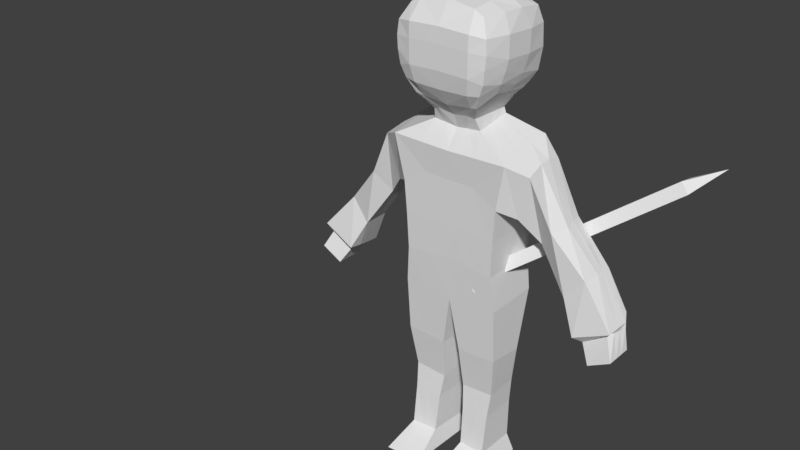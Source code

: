 # Source: monster_hahmo.blend  (saved by Blender 2.79.0; exported with 4.5.12 LTS)
import bpy
from mathutils import Matrix  # noqa: F401  (used for matrix-valued properties, if any)

bpy.ops.wm.read_factory_settings(use_empty=True)
scene = bpy.context.scene
scene.name = 'Scene'

# ---- collections
col_collection_1 = bpy.data.collections.new('Collection 1'); scene.collection.children.link(col_collection_1)

# ---- world
world_world = bpy.data.worlds.new('World'); scene.world = world_world
world_world.color = (0.05088, 0.05088, 0.05088)
world_world.use_sun_shadow = False
world_world.sun_shadow_jitter_overblur = 0.0
world_world.cycles.sampling_method = 'MANUAL'

# ---- meshes
me_cube_000 = bpy.data.meshes.new('Cube.000')
me_cube_000.from_pydata([(-0.328, -0.2319, -1.954), (-0.328, 0.2319, -1.954), (9.056e-05, 0.2319, -1.954), (-0.9314, 0.5817, -1.646), (-0.9314, 0.5817, -1.7), (-0.9314, -0.5817, -1.646), (-0.9314, -0.5817, -1.7), (0.9316, -0.5817, -1.7), (0.9316, -0.5817, -1.646), (0.9316, 0.5817, -1.646), (0.9316, 0.5817, -1.7), (9.056e-05, 0.5817, -1.7), (9.056e-05, 0.5817, -1.646), (9.056e-05, -0.5817, -1.7), (9.056e-05, -0.5817, -1.646), (-0.328, 0.2319, -1.695), (9.056e-05, 1.86e-09, -0.1695), (-0.328, -0.2319, -1.695), (9.056e-05, 0.2319, -1.695), (0.3282, 0.2319, -1.695), (0.3282, -0.2319, -1.695), (9.056e-05, -0.2319, -1.695), (9.056e-05, -0.2982, -0.391), (9.056e-05, 0.2982, -0.391), (9.056e-05, 0.2982, -1.651), (9.056e-05, -0.2982, -1.651), (0.5359, 0.2982, -0.391), (0.5359, 0.2982, -1.651), (0.5359, -0.2982, -0.391), (0.5359, -0.2982, -1.651), (-0.5357, 0.2982, -0.391), (-0.5357, 0.2982, -1.651), (-0.5357, -0.2982, -0.391), (-0.5357, -0.2982, -1.651), (0.007766, 6.524e-08, -1.206), (9.056e-05, -0.2319, -1.954), (0.3282, 0.2319, -1.954), (0.3282, -0.2319, -1.954)], [], [(20, 21, 35, 37), (8, 14, 13, 7), (21, 20, 7, 13), (17, 15, 1, 0), (29, 25, 14, 8), (2, 36, 37, 35), (5, 3, 4, 6), (31, 24, 12, 3), (19, 20, 37, 36), (20, 19, 10, 7), (25, 33, 5, 14), (29, 28, 22, 25), (14, 5, 6, 13), (12, 9, 10, 11), (30, 32, 16), (3, 12, 11, 4), (23, 30, 16), (15, 17, 6, 4), (26, 23, 16), (24, 23, 26, 27), (27, 26, 28, 29), (19, 18, 11, 10), (18, 15, 4, 11), (24, 27, 9, 12), (27, 29, 8, 9), (33, 31, 3, 5), (18, 19, 36, 2), (28, 26, 16), (1, 2, 35, 0), (21, 17, 0, 35), (22, 28, 16), (17, 21, 13, 6), (9, 8, 7, 10), (32, 22, 16), (33, 32, 30, 31), (25, 22, 32, 33), (31, 30, 23, 24), (15, 18, 2, 1)])
me_cube_000.polygons.foreach_set('use_smooth', [True] * 38)
_k = set([(0, 1), (0, 17), (0, 35), (1, 2), (1, 15), (2, 36), (3, 4), (3, 5), (3, 12), (3, 31), (4, 6), (4, 11), (4, 15), (5, 6), (5, 14), (5, 33), (6, 13), (6, 17), (7, 8), (7, 10), (7, 13), (7, 20), (8, 9), (8, 14), (8, 29), (9, 10), (9, 12), (9, 27), (10, 11), (10, 19), (15, 17), (15, 18), (16, 26), (16, 28), (16, 30), (16, 32), (17, 21), (18, 19), (19, 20), (19, 36), (20, 21), (20, 37), (22, 28), (22, 32), (23, 26), (23, 30), (24, 27), (24, 31), (25, 29), (25, 33), (26, 27), (26, 28), (27, 29), (28, 29), (30, 31), (30, 32), (31, 33), (32, 33), (35, 37), (36, 37)])
me_cube_000.attributes.new('sharp_edge', 'BOOLEAN', 'EDGE').data.foreach_set('value', [ (min(e.vertices), max(e.vertices)) in _k for e in me_cube_000.edges])
_uv = me_cube_000.uv_layers.new(name='UVMap')
_uv.uv.foreach_set('vector', [0.6663, 0.3125, 0.6121, 0.3125, 0.6121, 0.2696, 0.6663, 0.2696, 0.5, 0.8028, 0.6538, 0.8028, 0.6538, 0.8118, 0.5, 0.8117, 0.7118, 0.1345, 0.766, 0.1345, 0.8656, 0.1923, 0.7118, 0.1923, 0.5579, 0.4327, 0.5579, 0.3561, 0.6008, 0.3561, 0.6008, 0.4327, 0.5654, 0.756, 0.6539, 0.756, 0.6538, 0.8028, 0.5, 0.8028, 0.6121, 0.1927, 0.6663, 0.1927, 0.6663, 0.2693, 0.6121, 0.2693, 0.8077, 0.8029, 0.9998, 0.8029, 0.9998, 0.8118, 0.8077, 0.8118, 0.7424, 0.6575, 0.6539, 0.6575, 0.6539, 0.6106, 0.8077, 0.6107, 0.6345, 0.4759, 0.5579, 0.4759, 0.5579, 0.433, 0.6345, 0.433, 0.766, 0.1345, 0.766, 0.05794, 0.8656, 0.0001621, 0.8656, 0.1923, 0.6539, 0.756, 0.7423, 0.756, 0.8077, 0.8029, 0.6538, 0.8028, 0.0233, 0.1811, 0.2296, 0.2083, 0.2181, 0.296, 0.01173, 0.2688, 0.6538, 0.8028, 0.8077, 0.8029, 0.8077, 0.8118, 0.6538, 0.8118, 0.154, 0.8026, 0.3078, 0.8027, 0.3078, 0.8116, 0.154, 0.8116, 0.3513, 0.3837, 0.2561, 0.4093, 0.2789, 0.304, 0.0001648, 0.8026, 0.154, 0.8026, 0.154, 0.8116, 0.0001617, 0.8115, 0.3397, 0.296, 0.3513, 0.3837, 0.2789, 0.304, 0.6576, 0.05795, 0.6576, 0.1345, 0.5579, 0.1923, 0.5579, 0.000174, 0.3281, 0.2083, 0.3397, 0.296, 0.2789, 0.304, 0.546, 0.2688, 0.3397, 0.296, 0.3281, 0.2083, 0.5345, 0.1811, 0.3281, 0.0001617, 0.3281, 0.2083, 0.2296, 0.2083, 0.2296, 0.0001617, 0.766, 0.05794, 0.7118, 0.05794, 0.7118, 0.0001617, 0.8656, 0.0001621, 0.7118, 0.05794, 0.6576, 0.05795, 0.5579, 0.000174, 0.7118, 0.0001617, 0.6539, 0.6575, 0.5654, 0.6574, 0.5001, 0.6106, 0.6539, 0.6106, 0.5654, 0.6574, 0.5654, 0.756, 0.5, 0.8028, 0.5001, 0.6106, 0.7423, 0.756, 0.7424, 0.6575, 0.8077, 0.6107, 0.8077, 0.8029, 0.6121, 0.3129, 0.6663, 0.3129, 0.6663, 0.3558, 0.6121, 0.3558, 0.2296, 0.2083, 0.3281, 0.2083, 0.2789, 0.304, 0.5579, 0.1927, 0.6121, 0.1927, 0.6121, 0.2693, 0.5579, 0.2693, 0.6121, 0.3125, 0.5579, 0.3125, 0.5579, 0.2696, 0.6121, 0.2696, 0.2181, 0.296, 0.2296, 0.2083, 0.2789, 0.304, 0.6576, 0.1345, 0.7118, 0.1345, 0.7118, 0.1923, 0.5579, 0.1923, 0.3078, 0.8027, 0.5, 0.8028, 0.5, 0.8117, 0.3078, 0.8116, 0.2065, 0.3837, 0.2181, 0.296, 0.2789, 0.304, 0.3101, 0.6103, 0.2561, 0.4093, 0.3513, 0.3837, 0.4052, 0.5847, 0.01173, 0.2688, 0.2181, 0.296, 0.2065, 0.3837, 0.0001617, 0.3565, 0.5576, 0.3565, 0.3513, 0.3837, 0.3397, 0.296, 0.546, 0.2688, 0.5579, 0.3129, 0.6121, 0.3129, 0.6121, 0.3558, 0.5579, 0.3558])
me_cube_000.use_remesh_preserve_volume = False
me_cube_000.use_remesh_preserve_attributes = False
me_cube_000.use_mirror_vertex_groups = False
me_cube_000.update()
me_cube_000.normals_split_custom_set([tuple(v) for v in zip(*[iter([0.0, -1.0, 0.0, 0.0, -1.0, 0.0, 0.0, -1.0, 0.0, 0.0, -1.0, 0.0, 0.0, -1.0, 0.0, 0.0, -1.0, 0.0, 0.0, -1.0, 0.0, 0.0, -1.0, 0.0, 0.0, 0.01534, -0.9999, 0.0, 0.01534, -0.9999, 0.0, 0.01534, -0.9999, 0.0, 0.01534, -0.9999, -1.0, 0.0, 0.0, -1.0, 0.0, 0.0, -1.0, 0.0, 0.0, -1.0, 0.0, 0.0, 0.0, 0.01893, 0.9998, 0.0, 0.01893, 0.9998, 0.0, 0.01893, 0.9998, 0.0, 0.01893, 0.9998, 0.0, 0.0, -1.0, 0.0, 0.0, -1.0, 0.0, 0.0, -1.0, 0.0, 0.0, -1.0, -1.0, 0.0, 0.0, -1.0, 0.0, 0.0, -1.0, 0.0, 0.0, -1.0, 0.0, 0.0, 0.0, -0.01893, 0.9998, 0.0, -0.01893, 0.9998, 0.0, -0.01893, 0.9998, 0.0, -0.01893, 0.9998, 1.0, 0.0, 0.0, 1.0, 0.0, 0.0, 1.0, 0.0, 0.0, 1.0, 0.0, 0.0, -0.008896, 0.0, -1.0, -0.008896, 0.0, -1.0, -0.008896, 0.0, -1.0, -0.008896, 0.0, -1.0, 0.0, 0.01893, 0.9998, 0.0, 0.01893, 0.9998, 0.0, 0.01893, 0.9998, 0.0, 0.01893, 0.9998, 0.0, -1.0, 0.0, 0.0, -1.0, 0.0, 0.0, -1.0, 0.0, 0.0, -1.0, 0.0, 0.0, -1.0, 0.0, 0.0, -1.0, 0.0, 0.0, -1.0, 0.0, 0.0, -1.0, 0.0, 0.0, 1.0, 0.0, 0.0, 1.0, 0.0, 0.0, 1.0, 0.0, 0.0, 1.0, 0.0, -0.382, 0.0, 0.9242, -0.382, 0.0, 0.9242, -0.382, 0.0, 0.9242, 0.0, 1.0, 0.0, 0.0, 1.0, 0.0, 0.0, 1.0, 0.0, 0.0, 1.0, 0.0, 0.0, 0.5962, 0.8029, 0.0, 0.5962, 0.8029, 0.0, 0.5962, 0.8029, 0.008896, 0.0, -1.0, 0.008896, 0.0, -1.0, 0.008896, 0.0, -1.0, 0.008896, 0.0, -1.0, 0.0, 0.5962, 0.8029, 0.0, 0.5962, 0.8029, 0.0, 0.5962, 0.8029, 0.0, 1.0, 0.0, 0.0, 1.0, 0.0, 0.0, 1.0, 0.0, 0.0, 1.0, 0.0, 1.0, 0.0, 0.0, 1.0, 0.0, 0.0, 1.0, 0.0, 0.0, 1.0, 0.0, 0.0, 0.0, -0.01534, -0.9999, 0.0, -0.01534, -0.9999, 0.0, -0.01534, -0.9999, 0.0, -0.01534, -0.9999, 0.0, -0.01534, -0.9999, 0.0, -0.01534, -0.9999, 0.0, -0.01534, -0.9999, 0.0, -0.01534, -0.9999, 0.0, -0.01893, 0.9998, 0.0, -0.01893, 0.9998, 0.0, -0.01893, 0.9998, 0.0, -0.01893, 0.9998, -0.01357, 0.0, 0.9999, -0.01357, 0.0, 0.9999, -0.01357, 0.0, 0.9999, -0.01357, 0.0, 0.9999, 0.01357, 0.0, 0.9999, 0.01357, 0.0, 0.9999, 0.01357, 0.0, 0.9999, 0.01357, 0.0, 0.9999, 0.0, 1.0, 0.0, 0.0, 1.0, 0.0, 0.0, 1.0, 0.0, 0.0, 1.0, 0.0, 0.382, 0.0, 0.9242, 0.382, 0.0, 0.9242, 0.382, 0.0, 0.9242, 0.0, 0.0, -1.0, 0.0, 0.0, -1.0, 0.0, 0.0, -1.0, 0.0, 0.0, -1.0, 0.0, -1.0, 0.0, 0.0, -1.0, 0.0, 0.0, -1.0, 0.0, 0.0, -1.0, 0.0, 0.0, -0.5962, 0.8029, 0.0, -0.5962, 0.8029, 0.0, -0.5962, 0.8029, 0.0, 0.01534, -0.9999, 0.0, 0.01534, -0.9999, 0.0, 0.01534, -0.9999, 0.0, 0.01534, -0.9999, 1.0, 0.0, 0.0, 1.0, 0.0, 0.0, 1.0, 0.0, 0.0, 1.0, 0.0, 0.0, 0.0, -0.5962, 0.8029, 0.0, -0.5962, 0.8029, 0.0, -0.5962, 0.8029, -1.0, 0.0, 0.0, -1.0, 0.0, 0.0, -1.0, 0.0, 0.0, -1.0, 0.0, 0.0, 0.0, -1.0, 0.0, 0.0, -1.0, 0.0, 0.0, -1.0, 0.0, 0.0, -1.0, 0.0, 0.0, 1.0, 0.0, 0.0, 1.0, 0.0, 0.0, 1.0, 0.0, 0.0, 1.0, 0.0, 0.0, 1.0, 0.0, 0.0, 1.0, 0.0, 0.0, 1.0, 0.0, 0.0, 1.0, 0.0])] * 3)])
me_cube_001 = bpy.data.meshes.new('Cube.001')
me_cube_001.from_pydata([(0.0, 1.0, -2.306), (-6.64e-18, -0.6711, -2.336), (1.474, 1.0, -2.163), (1.474, -0.6711, -2.193), (1.373, -0.7508, -1.125), (1.482, -0.8106, 0.8826), (1.373, 1.0, -1.115), (1.482, 1.219, 1.142), (0.0, 1.0, -1.0), (1.284e-16, 1.219, 1.578), (-2.213e-18, -0.7508, -1.01), (7.083e-17, -0.8106, 1.319), (1.459, 0.5866, -3.944), (0.2662, 0.5866, -4.001), (0.2662, -0.5522, -3.881), (1.459, -0.5522, -3.823), (1.307, 0.6383, -5.065), (0.3356, 0.6383, -5.122), (0.3356, -0.3684, -5.16), (1.307, -0.3684, -5.102), (1.258, 0.6412, -5.827), (0.4207, 0.6412, -5.894), (0.4207, -0.4689, -5.894), (1.258, -0.4689, -5.827), (-0.04073, 0.9103, 2.489), (1.749, 0.9103, 2.532), (1.749, -0.8904, 2.203), (-0.04073, -0.8904, 2.16), (1.882, 0.8109, 0.7245), (1.942, -0.4531, 0.6541), (2.23, 0.8242, 2.015), (2.289, -0.5627, 1.951), (2.634, 0.7922, -0.03803), (2.483, -0.1113, 0.003), (2.989, 0.7394, 0.6495), (2.916, -0.4284, 0.5734), (3.33, 0.5348, -1.207), (3.33, -0.2607, -1.224), (3.936, 0.8339, -0.564), (3.867, -0.2093, -0.5661), (3.815, 0.6768, -2.252), (3.778, -0.4964, -2.099), (4.667, 0.6106, -1.494), (4.789, -0.4147, -1.649), (-0.05006, 0.6013, 2.857), (0.7203, 0.6013, 2.928), (0.7203, -0.5016, 2.769), (-0.05006, -0.5016, 2.697), (3.93, 0.3459, -2.155), (3.964, -0.2488, -2.269), (4.78, 0.4484, -1.879), (4.619, -0.2104, -1.829), (4.267, 0.3818, -2.764), (4.267, -0.4515, -2.764), (4.908, 0.3818, -2.427), (4.908, -0.4515, -2.427), (1.246, 0.6412, -7.041), (0.4658, 0.6412, -7.098), (0.4658, -0.5895, -7.012), (1.246, -0.6239, -7.024), (1.452, 0.7013, -7.568), (0.3239, 0.7013, -7.599), (0.3239, -1.545, -7.53), (1.452, -1.58, -7.568), (1.416, 0.99, -0.11), (1.416, -0.7857, -0.05522), (-1.107e-18, -0.7857, -0.004984), (-1.328e-17, 0.99, -0.05981), (0.05404, 0.996, 3.775), (1.141, 0.9786, 3.791), (1.272, -1.238, 4.285), (0.05404, -1.359, 4.416), (0.9354, -1.005, 3.545), (0.03152, -0.977, 3.437), (0.03152, 0.6618, 3.343), (0.9172, 0.6623, 3.468), (0.03157, 1.375, 5.336), (1.327, 1.17, 5.309), (1.317, -1.238, 5.437), (0.03157, -1.36, 5.528), (0.04848, 1.092, 6.032), (1.217, 1.048, 5.756), (1.089, -1.039, 5.873), (0.04848, -0.9918, 6.14), (0.7368, 1.0, -2.234), (0.7368, -0.6711, -2.264), (0.7297, 1.219, 1.585), (0.6866, -0.7508, -1.067), (0.6866, 1.0, -1.057), (0.7297, -0.8106, 1.326), (0.8771, 0.5866, -3.973), (0.8771, -0.5522, -3.852), (0.8213, 0.6383, -5.094), (0.8213, -0.3684, -5.131), (0.8684, 0.6412, -5.856), (0.8684, -0.4689, -5.856), (0.854, 0.9103, 2.51), (0.854, -0.8904, 2.181), (0.3351, 0.6013, 2.892), (0.3351, -0.5016, 2.733), (0.8558, 0.6412, -7.07), (0.8558, -0.6067, -7.018), (0.8881, 0.7013, -7.583), (0.8881, -1.563, -7.549), (0.7081, -0.7857, -0.0301), (0.7081, 0.99, -0.08493), (0.8892, 0.996, 3.748), (0.8892, -1.359, 4.389), (0.6081, 0.6688, 3.402), (0.7211, -0.977, 3.518), (0.8968, 1.321, 5.315), (0.8968, -1.364, 5.495), (0.8023, 1.063, 5.912), (0.8023, -1.021, 6.02), (1.354, -1.265, 5.041), (0.0428, -1.373, 5.094), (0.0428, 1.292, 4.353), (1.362, 1.164, 4.685), (0.9193, 1.283, 4.515), (0.893, -1.374, 5.064), (-0.04361, -0.6386, 3.076), (0.6408, 0.6339, 3.07), (0.6408, -0.6386, 3.105), (-0.04361, 0.7141, 3.033), (0.4501, -0.7108, 3.168), (0.4672, 0.6981, 3.088), (1.13, -1.184, 3.952), (0.04278, 0.7937, 3.562), (0.04278, -1.255, 3.897), (1.072, 0.7864, 3.641), (0.8051, 0.7937, 3.59), (0.8051, -1.255, 3.924), (1.373, -0.1672, -1.121), (1.373, 0.4164, -1.118), (1.482, 0.5427, 1.055), (1.482, -0.134, 0.969), (-2.213e-18, 0.443, -2.316), (-4.427e-18, -0.114, -2.326), (1.474, -0.114, -2.183), (1.474, 0.443, -2.173), (1.092e-16, 0.5427, 1.492), (9.001e-17, -0.134, 1.405), (-7.378e-19, 0.4164, -1.003), (-1.476e-18, -0.1672, -1.007), (0.2662, 0.207, -3.961), (0.2662, -0.1726, -3.921), (1.459, -0.1726, -3.864), (1.459, 0.207, -3.904), (0.3356, 0.3027, -5.135), (0.3356, -0.03286, -5.147), (1.307, -0.03286, -5.09), (1.307, 0.3027, -5.078), (0.4207, 0.2711, -5.894), (0.4207, -0.09888, -5.894), (1.258, -0.09888, -5.827), (1.258, 0.2711, -5.827), (1.749, 0.3101, 2.422), (1.749, -0.2901, 2.313), (-0.04073, 0.3101, 2.379), (-0.04073, -0.2901, 2.269), (1.851, 0.4142, 0.9265), (1.851, 0.1108, 0.9143), (2.223, 0.3887, 2.115), (2.223, 0.04432, 2.105), (2.533, 0.5332, -0.06035), (2.516, 0.274, -0.02868), (3.07, 0.3865, 0.6395), (3.105, 0.04213, 0.6296), (3.33, 0.2696, -1.213), (3.33, 0.004473, -1.218), (3.936, 0.5598, -0.554), (3.936, 0.2858, -0.544), (3.781, 0.327, -2.202), (3.733, -0.1133, -2.129), (4.802, 0.373, -1.641), (4.796, -0.01765, -1.645), (0.7203, 0.2337, 2.875), (0.7203, -0.134, 2.822), (-0.05006, 0.2337, 2.803), (-0.05006, -0.134, 2.75), (3.942, 0.1476, -2.193), (3.953, -0.05059, -2.231), (4.736, 0.2422, -1.858), (4.691, 0.0154, -1.833), (4.267, 0.104, -2.764), (4.267, -0.1737, -2.764), (4.908, 0.104, -2.427), (4.908, -0.1737, -2.427), (0.4658, 0.2309, -7.07), (0.4658, -0.1793, -7.041), (1.246, -0.2022, -7.03), (1.246, 0.2195, -7.035), (0.3239, -0.04756, -7.576), (0.3239, -0.7965, -7.553), (1.452, -0.8194, -7.568), (1.452, -0.05905, -7.568), (1.416, 0.3981, -0.09177), (1.416, -0.1938, -0.0735), (1.27, 0.1878, 3.957), (1.368, -0.6238, 4.173), (0.05404, 0.2111, 3.988), (0.05404, -0.5739, 4.202), (0.9354, 0.04518, 3.505), (0.9354, -0.5011, 3.529), (0.03152, -0.5011, 3.398), (0.03152, 0.04518, 3.374), (1.444, 0.476, 5.334), (1.465, -0.4841, 5.411), (0.03157, 0.4835, 5.407), (0.03157, -0.4383, 5.467), (1.251, 0.2897, 5.863), (1.231, -0.3818, 5.873), (0.04848, 0.3336, 6.251), (0.04848, -0.3378, 6.209), (0.8023, 0.304, 6.131), (0.8023, -0.3674, 6.089), (0.8881, -0.0533, -7.572), (0.8881, -0.8079, -7.56), (1.474, 0.4003, 4.734), (1.496, -0.5263, 4.806), (0.0428, -0.4843, 4.847), (0.0428, 0.4041, 4.6), (-0.04361, -0.1912, 3.064), (-0.04361, 0.2562, 3.053), (0.6408, 0.2562, 3.082), (0.6408, -0.1912, 3.093), (1.155, 0.09902, 3.761), (1.209, -0.5782, 3.877), (0.04278, -0.5724, 3.785), (0.04278, 0.1107, 3.674), (0.04842, -1.366, 4.755), (1.274, 1.13, 4.06), (1.326, -1.272, 4.681), (0.04842, 1.144, 4.064), (0.8911, 1.143, 4.035), (0.8911, -1.367, 4.726), (0.04842, 0.3076, 4.294), (0.04842, -0.5291, 4.524), (1.441, -0.5751, 4.479), (1.381, 0.294, 4.239)], [], [(132, 4, 3, 138), (105, 86, 7, 64), (197, 135, 5, 65), (142, 8, 0, 136), (88, 6, 2, 84), (87, 10, 1, 85), (86, 9, 24, 96), (146, 15, 19, 150), (104, 89, 11, 66), (84, 2, 12, 90), (85, 1, 14, 91), (138, 3, 15, 146), (136, 0, 13, 144), (148, 17, 21, 152), (91, 14, 18, 93), (144, 13, 17, 148), (90, 12, 16, 92), (152, 21, 57, 188), (92, 16, 20, 94), (150, 19, 23, 154), (93, 18, 22, 95), (159, 27, 47, 179), (141, 11, 27, 159), (7, 25, 30, 28), (89, 5, 26, 97), (28, 30, 34, 32), (157, 26, 31, 163), (134, 7, 28, 160), (26, 5, 29, 31), (164, 32, 36, 168), (160, 28, 32, 164), (31, 29, 33, 35), (163, 31, 35, 167), (39, 37, 41, 43), (35, 33, 37, 39), (167, 35, 39, 171), (32, 34, 38, 36), (40, 42, 50, 48), (171, 39, 43, 175), (36, 38, 42, 40), (168, 36, 40, 172), (131, 126, 70, 107), (156, 25, 45, 176), (97, 26, 46, 99), (96, 24, 44, 98), (183, 51, 55, 187), (172, 40, 48, 180), (43, 41, 49, 51), (175, 43, 51, 183), (184, 52, 54, 186), (48, 50, 54, 52), (180, 48, 52, 184), (51, 49, 53, 55), (190, 59, 63, 194), (94, 20, 56, 100), (154, 23, 59, 190), (95, 22, 58, 101), (217, 194, 63, 103), (101, 58, 62, 103), (188, 57, 61, 192), (100, 56, 60, 102), (87, 104, 66, 10), (132, 197, 65, 4), (88, 105, 64, 6), (119, 114, 78, 111), (130, 127, 68, 106), (228, 128, 71, 201), (226, 129, 69, 198), (224, 121, 75, 202), (222, 120, 73, 204), (125, 123, 74, 108), (124, 122, 72, 109), (209, 79, 83, 213), (118, 116, 76, 110), (220, 115, 79, 209), (218, 117, 77, 206), (215, 213, 83, 113), (206, 77, 81, 210), (111, 78, 82, 113), (110, 76, 80, 112), (77, 110, 112, 81), (79, 111, 113, 83), (211, 215, 113, 82), (117, 118, 110, 77), (120, 124, 109, 73), (121, 125, 108, 75), (129, 130, 106, 69), (115, 119, 111, 79), (8, 67, 105, 88), (4, 65, 104, 87), (57, 100, 102, 61), (59, 101, 103, 63), (193, 217, 103, 62), (23, 95, 101, 59), (21, 94, 100, 57), (25, 96, 98, 45), (27, 97, 99, 47), (128, 131, 107, 71), (11, 89, 97, 27), (19, 93, 95, 23), (17, 92, 94, 21), (13, 90, 92, 17), (15, 91, 93, 19), (3, 85, 91, 15), (0, 84, 90, 13), (65, 5, 89, 104), (7, 86, 96, 25), (4, 87, 85, 3), (8, 88, 84, 0), (67, 9, 86, 105), (230, 235, 119, 115), (231, 234, 118, 117), (239, 231, 117, 218), (237, 230, 115, 220), (234, 233, 116, 118), (235, 232, 114, 119), (45, 98, 125, 121), (47, 99, 124, 120), (99, 46, 122, 124), (98, 44, 123, 125), (179, 47, 120, 222), (176, 45, 121, 224), (73, 109, 131, 128), (75, 108, 130, 129), (202, 75, 129, 226), (204, 73, 128, 228), (108, 74, 127, 130), (109, 72, 126, 131), (74, 205, 229, 127), (205, 204, 228, 229), (72, 203, 227, 126), (203, 202, 226, 227), (46, 177, 225, 122), (177, 176, 224, 225), (44, 178, 223, 123), (178, 179, 222, 223), (233, 236, 221, 116), (236, 237, 220, 221), (232, 238, 219, 114), (238, 239, 218, 219), (61, 102, 216, 192), (192, 216, 217, 193), (81, 112, 214, 210), (210, 214, 215, 211), (78, 207, 211, 82), (207, 206, 210, 211), (112, 80, 212, 214), (214, 212, 213, 215), (114, 219, 207, 78), (219, 218, 206, 207), (116, 221, 208, 76), (221, 220, 209, 208), (76, 208, 212, 80), (208, 209, 213, 212), (123, 223, 205, 74), (223, 222, 204, 205), (122, 225, 203, 72), (225, 224, 202, 203), (126, 227, 199, 70), (227, 226, 198, 199), (127, 229, 200, 68), (229, 228, 201, 200), (6, 64, 196, 133), (133, 196, 197, 132), (58, 189, 193, 62), (189, 188, 192, 193), (102, 60, 195, 216), (216, 195, 194, 217), (20, 155, 191, 56), (155, 154, 190, 191), (56, 191, 195, 60), (191, 190, 194, 195), (49, 181, 185, 53), (181, 180, 184, 185), (53, 185, 187, 55), (185, 184, 186, 187), (42, 174, 182, 50), (174, 175, 183, 182), (41, 173, 181, 49), (173, 172, 180, 181), (50, 182, 186, 54), (182, 183, 187, 186), (26, 157, 177, 46), (157, 156, 176, 177), (37, 169, 173, 41), (169, 168, 172, 173), (38, 170, 174, 42), (170, 171, 175, 174), (34, 166, 170, 38), (166, 167, 171, 170), (30, 162, 166, 34), (162, 163, 167, 166), (29, 161, 165, 33), (161, 160, 164, 165), (33, 165, 169, 37), (165, 164, 168, 169), (5, 135, 161, 29), (135, 134, 160, 161), (25, 156, 162, 30), (156, 157, 163, 162), (9, 140, 158, 24), (140, 141, 159, 158), (24, 158, 178, 44), (158, 159, 179, 178), (16, 151, 155, 20), (151, 150, 154, 155), (22, 153, 189, 58), (153, 152, 188, 189), (14, 145, 149, 18), (145, 144, 148, 149), (18, 149, 153, 22), (149, 148, 152, 153), (1, 137, 145, 14), (137, 136, 144, 145), (2, 139, 147, 12), (139, 138, 146, 147), (12, 147, 151, 16), (147, 146, 150, 151), (10, 143, 137, 1), (143, 142, 136, 137), (64, 7, 134, 196), (196, 134, 135, 197), (6, 133, 139, 2), (133, 132, 138, 139), (199, 198, 239, 238), (70, 199, 238, 232), (200, 201, 237, 236), (68, 200, 236, 233), (107, 70, 232, 235), (106, 68, 233, 234), (201, 71, 230, 237), (198, 69, 231, 239), (69, 106, 234, 231), (71, 107, 235, 230)])
me_cube_001.use_remesh_preserve_volume = False
me_cube_001.use_remesh_preserve_attributes = False
me_cube_001.use_mirror_vertex_groups = False
me_cube_001.update()
arm_armature = bpy.data.armatures.new('Armature')  # bones are not reproduced

# ---- objects
ob_armature = bpy.data.objects.new('Armature', arm_armature)
ob_cube_001 = bpy.data.objects.new('Cube.001', me_cube_000)
ob_cube = bpy.data.objects.new('Cube', me_cube_001)

# ---- transforms, parenting, visibility, modifiers, constraints
ob_armature.location = (0.01339, 0.1417, -2.075)
ob_armature.show_in_front = True
ob_armature.lineart.crease_threshold = 0.0
ob_cube_001.parent = ob_armature
ob_cube_001.location = (6.633, 2.622, 4.724)
ob_cube_001.rotation_euler = (-7.247, -0.2956, -1.362)
ob_cube_001.scale = (0.8869, 0.6134, 4.73)
ob_cube_001.color = (0.8, 0.8, 0.8, 1.0)
ob_cube_001.lineart.crease_threshold = 0.0
ob_cube.parent = ob_armature
ob_cube.matrix_parent_inverse = Matrix(((1.0, 0.0, 0.0, -0.01339), (0.0, 1.0, 0.0, -0.1417), (0.0, 0.0, 1.0, 2.075), (0.0, 0.0, 0.0, 1.0)))
ob_cube.location = (0.0, 0.0, 0.0)
ob_cube.lineart.crease_threshold = 0.0
_vg = ob_cube.vertex_groups.new(name='Stomach')
for _i, _w in zip([0, 1, 2, 3, 4, 5, 6, 7, 8, 9, 10, 13, 14, 64, 65, 66, 67, 84, 85, 86, 87, 88, 89, 104, 105, 132, 133, 134, 135, 136, 137, 138, 139, 142, 143, 145, 196, 197], [0.5471, 0.802, 0.1264, 0.1156, 0.6236, 0.05982, 0.6362, 0.05931, 0.8446, 0.05831, 0.8277, 0.001791, 0.04072, 0.4259, 0.2614, 0.1924, 0.5018, 0.1803, 0.1876, 0.048, 0.7162, 0.7348, 0.002296, 0.193, 0.4832, 0.6402, 0.6292, 0.06243, 0.06701, 0.4102, 0.9188, 0.07982, 0.08811, 0.9113, 0.947, 0.02043, 0.3317, 0.447]): _vg.add([_i], _w, 'REPLACE')
_vg = ob_cube.vertex_groups.new(name='Chest')
for _i, _w in zip([4, 5, 6, 7, 8, 9, 10, 11, 24, 25, 26, 27, 28, 29, 30, 31, 44, 45, 46, 47, 64, 65, 66, 67, 68, 69, 72, 73, 74, 75, 86, 87, 88, 89, 96, 97, 98, 99, 104, 105, 106, 108, 109, 120, 121, 122, 123, 124, 125, 126, 127, 128, 129, 130, 131, 132, 133, 134, 135, 140, 141, 142, 143, 156, 157, 158, 159, 162, 163, 176, 177, 178, 179, 196, 197, 198, 199, 202, 203, 204, 222, 223, 224, 225, 226, 227, 231, 234, 239], [0.1175, 0.2297, 0.1062, 0.1897, 0.07458, 0.8113, 0.1117, 0.8575, 0.8034, 0.1966, 0.1033, 0.7389, 0.01797, 0.02989, 0.05478, 0.01304, 0.4036, 0.4064, 0.538, 0.3298, 0.4007, 0.4791, 0.7432, 0.4663, 0.02327, 0.04022, 0.06933, 0.06096, 0.09113, 0.09561, 0.6511, 0.1252, 0.09604, 0.6664, 0.5419, 0.3608, 0.3557, 0.5666, 0.6831, 0.4386, 0.05151, 0.1167, 0.08338, 0.123, 0.2478, 0.2072, 0.209, 0.1716, 0.2146, 0.02105, 0.05599, 0.01045, 0.062, 0.07719, 0.02873, 0.09495, 0.1055, 0.102, 0.1007, 0.928, 0.9416, 0.005951, 0.004571, 0.09119, 0.07822, 0.9343, 0.7956, 0.01905, 0.001836, 0.5373, 0.5661, 0.05526, 0.1612, 0.438, 0.298, 0.03184, 0.009248, 0.1009, 0.09145, 0.02744, 0.05952, 0.03351, 0.2585, 0.24, 0.0586, 0.04388, 0.009389, 0.0142, 0.002845]): _vg.add([_i], _w, 'REPLACE')
_vg = ob_cube.vertex_groups.new(name='Neck')
for _i, _w in zip([9, 11, 24, 27, 44, 45, 46, 47, 68, 69, 70, 71, 72, 73, 74, 75, 86, 96, 97, 98, 99, 106, 107, 108, 109, 116, 117, 118, 120, 121, 122, 123, 124, 125, 126, 127, 128, 129, 130, 131, 141, 156, 158, 159, 176, 177, 178, 179, 198, 199, 200, 201, 202, 203, 204, 205, 218, 220, 221, 222, 223, 224, 225, 226, 227, 228, 229, 230, 231, 233, 234, 236, 237, 238, 239], [0.01806, 0.0003102, 0.1333, 0.1208, 0.561, 0.3446, 0.1508, 0.5665, 0.1878, 0.1084, 0.02051, 0.0453, 0.08813, 0.2926, 0.5904, 0.208, 0.02962, 0.1685, 0.05869, 0.5478, 0.2293, 0.1329, 0.01761, 0.2992, 0.1086, 0.06675, 0.02455, 0.04762, 0.5896, 0.462, 0.2057, 0.6678, 0.2516, 0.5388, 0.05127, 0.3158, 0.1077, 0.1412, 0.191, 0.05852, 0.001206, 0.0007127, 0.06029, 0.1651, 0.242, 0.1883, 0.9417, 0.8092, 0.07855, 0.04338, 0.1043, 0.1113, 0.1865, 0.1318, 0.5803, 0.8928, 0.008522, 0.002897, 0.01966, 0.8481, 0.9436, 0.4831, 0.4514, 0.1097, 0.0713, 0.2499, 0.2312, 0.00808, 0.07398, 0.1098, 0.08827, 0.05784, 0.05555, 0.01449, 0.05246]): _vg.add([_i], _w, 'REPLACE')
_vg = ob_cube.vertex_groups.new(name='Head')
for _i, _w in zip([27, 44, 45, 46, 47, 68, 69, 70, 71, 72, 73, 74, 75, 76, 77, 78, 79, 80, 81, 82, 83, 96, 97, 98, 99, 106, 107, 108, 109, 110, 111, 112, 113, 114, 115, 116, 117, 118, 119, 120, 121, 122, 123, 124, 125, 126, 127, 128, 129, 130, 131, 176, 177, 198, 199, 200, 201, 202, 203, 204, 205, 206, 207, 208, 209, 210, 211, 212, 213, 214, 215, 218, 219, 220, 221, 222, 224, 225, 226, 227, 228, 229, 230, 231, 232, 233, 234, 235, 236, 237, 238, 239], [0.001044, 0.02049, 0.09709, 0.1364, 0.06962, 0.7706, 0.8358, 0.9363, 0.9344, 0.826, 0.636, 0.3122, 0.6726, 0.9734, 0.9705, 0.9803, 0.9858, 0.9875, 0.9804, 0.9878, 0.9942, 0.01351, 0.02563, 0.08233, 0.1251, 0.8039, 0.9407, 0.5582, 0.7893, 0.9709, 0.9827, 0.9846, 0.9908, 0.9712, 0.9751, 0.9163, 0.9449, 0.9309, 0.9728, 0.2702, 0.2152, 0.5344, 0.1193, 0.5419, 0.2128, 0.9048, 0.6221, 0.8565, 0.7818, 0.714, 0.8932, 0.09566, 0.1096, 0.8705, 0.9165, 0.8875, 0.8757, 0.6874, 0.7539, 0.3756, 0.1014, 0.9755, 0.9806, 0.9862, 0.9923, 0.9872, 0.9889, 0.9964, 0.9986, 0.9927, 0.994, 0.9533, 0.962, 0.9695, 0.9599, 0.08748, 0.1945, 0.248, 0.8172, 0.8702, 0.7254, 0.761, 0.9596, 0.8894, 0.9583, 0.8641, 0.8725, 0.9599, 0.9355, 0.9371, 0.9434, 0.9147]): _vg.add([_i], _w, 'REPLACE')
_vg = ob_cube.vertex_groups.new(name='UpperArm.L')
for _i, _w in zip([4, 5, 6, 7, 9, 11, 24, 25, 26, 27, 28, 29, 30, 31, 32, 33, 34, 35, 38, 39, 45, 46, 47, 64, 65, 66, 86, 89, 96, 97, 99, 104, 105, 108, 121, 122, 124, 125, 132, 133, 134, 135, 140, 156, 157, 160, 161, 162, 163, 164, 165, 166, 167, 170, 171, 176, 177, 196, 197, 224, 225], [0.03846, 0.6906, 0.01444, 0.7266, 0.08913, 0.08386, 0.03096, 0.7692, 0.8658, 0.1075, 0.8888, 0.9369, 0.9214, 0.9589, 0.3159, 0.9249, 0.8855, 0.9729, 0.03282, 0.01779, 0.149, 0.1726, 0.0156, 0.1303, 0.2098, 0.0338, 0.2476, 0.2772, 0.2457, 0.5339, 0.07736, 0.08923, 0.05437, 0.0001607, 0.07339, 0.05194, 0.01868, 0.0144, 0.0396, 0.03178, 0.8153, 0.8189, 0.008757, 0.8679, 0.8875, 0.9522, 0.9772, 0.9498, 0.9627, 0.4428, 0.7824, 0.9478, 0.9706, 0.03589, 0.02264, 0.1238, 0.135, 0.1772, 0.2011, 0.0631, 0.05994]): _vg.add([_i], _w, 'REPLACE')
_vg = ob_cube.vertex_groups.new(name='LowerArm.L')
for _i, _w in zip([28, 32, 33, 34, 36, 37, 38, 39, 40, 41, 42, 43, 48, 49, 50, 51, 52, 53, 54, 55, 164, 165, 166, 167, 168, 169, 170, 171, 172, 173, 174, 175, 180, 181, 182, 183, 184, 185, 186, 187], [0.0615, 0.6794, 0.0702, 0.1086, 0.9697, 0.9644, 0.9474, 0.9586, 0.8553, 0.7612, 0.7921, 0.7247, 0.7158, 0.2013, 0.3283, 0.2996, 0.1095, 0.0169, 0.104, 0.04368, 0.5535, 0.215, 0.04943, 0.006428, 0.9709, 0.9709, 0.9446, 0.9532, 0.8012, 0.7676, 0.7241, 0.7264, 0.3661, 0.2316, 0.3227, 0.291, 0.05063, 0.005413, 0.06637, 0.04243]): _vg.add([_i], _w, 'REPLACE')
_vg = ob_cube.vertex_groups.new(name='Hand.L')
for _i, _w in zip([40, 41, 42, 43, 48, 49, 50, 51, 52, 53, 54, 55, 172, 173, 174, 175, 180, 181, 182, 183, 184, 185, 186, 187], [0.1425, 0.2367, 0.2014, 0.273, 0.2833, 0.7982, 0.67, 0.6994, 0.8903, 0.9665, 0.8956, 0.953, 0.1969, 0.2304, 0.2734, 0.2712, 0.6333, 0.7679, 0.6763, 0.7081, 0.9493, 0.9722, 0.9334, 0.9536]): _vg.add([_i], _w, 'REPLACE')
_vg = ob_cube.vertex_groups.new(name='UpperLeg.L')
for _i, _w in zip([0, 1, 2, 3, 4, 6, 8, 10, 12, 13, 14, 15, 16, 17, 18, 19, 20, 21, 23, 64, 65, 84, 85, 87, 88, 90, 91, 92, 93, 94, 104, 132, 133, 136, 137, 138, 139, 142, 144, 145, 146, 147, 148, 149, 150, 151, 152, 154, 155, 196, 197], [0.4416, 0.1881, 0.8518, 0.8623, 0.2135, 0.2244, 0.07401, 0.04889, 0.9772, 0.9445, 0.91, 0.9664, 0.8445, 0.628, 0.08761, 0.447, 0.09443, 0.06978, 0.01971, 0.03017, 0.04387, 0.8056, 0.7975, 0.1348, 0.152, 0.982, 0.9466, 0.8336, 0.08476, 0.08493, 0.01072, 0.219, 0.2234, 0.5839, 0.07899, 0.9028, 0.8931, 0.058, 0.9369, 0.9208, 0.9691, 0.9762, 0.2532, 0.1156, 0.5286, 0.7916, 0.01265, 0.01473, 0.05734, 0.05031, 0.05164]): _vg.add([_i], _w, 'REPLACE')
_vg = ob_cube.vertex_groups.new(name='LowerLeg.L')
for _i, _w in zip([13, 14, 16, 17, 18, 19, 20, 21, 22, 23, 56, 57, 58, 59, 60, 61, 91, 92, 93, 94, 95, 100, 101, 102, 144, 145, 148, 149, 150, 151, 152, 153, 154, 155, 188, 189, 190, 191, 192, 193, 195, 216], [0.008159, 0.03775, 0.1538, 0.3684, 0.9056, 0.5503, 0.8969, 0.9199, 0.9334, 0.9137, 0.8759, 0.8838, 0.1934, 0.08671, 0.5274, 0.5532, 0.02824, 0.1644, 0.912, 0.9072, 0.9389, 0.9021, 0.06683, 0.5189, 0.02707, 0.03718, 0.7433, 0.8801, 0.4703, 0.2073, 0.9575, 0.9645, 0.9416, 0.9328, 0.8863, 0.7528, 0.21, 0.7873, 0.1997, 0.04187, 0.1659, 0.02259]): _vg.add([_i], _w, 'REPLACE')
_vg = ob_cube.vertex_groups.new(name='Foot.L')
for _i, _w in zip([22, 23, 56, 57, 58, 59, 60, 61, 62, 63, 95, 100, 101, 102, 103, 154, 188, 189, 190, 191, 192, 193, 194, 195, 216, 217], [0.05466, 0.0514, 0.1185, 0.1118, 0.8059, 0.9122, 0.4713, 0.4457, 0.9882, 1.029, 0.04848, 0.09273, 0.9327, 0.4803, 0.9995, 0.002084, 0.1117, 0.2462, 0.7885, 0.2103, 0.7999, 0.9539, 1.003, 0.8336, 0.9636, 0.9989]): _vg.add([_i], _w, 'REPLACE')
_vg = ob_cube.vertex_groups.new(name='Elbow IK.L')
_vg = ob_cube.vertex_groups.new(name='Knee IK.L')
_vg = ob_cube.vertex_groups.new(name='UpperArm.R')
_vg = ob_cube.vertex_groups.new(name='LowerArm.R')
_vg = ob_cube.vertex_groups.new(name='Hand.R')
_vg = ob_cube.vertex_groups.new(name='UpperLeg.R')
_vg = ob_cube.vertex_groups.new(name='LowerLeg.R')
_vg = ob_cube.vertex_groups.new(name='Foot.R')
_vg = ob_cube.vertex_groups.new(name='Elbow IK.R')
_vg = ob_cube.vertex_groups.new(name='Knee IK.R')
_m = ob_cube.modifiers.new('Mirror', 'MIRROR')
_m.merge_threshold = 0.2059
_m = ob_cube.modifiers.new('Armature', 'ARMATURE')
_m.object = ob_armature

# ---- collection membership
col_collection_1.objects.link(ob_armature)
col_collection_1.objects.link(ob_cube_001)
col_collection_1.objects.link(ob_cube)

# ---- scene / render settings (as saved in the file)
scene.frame_start = 1; scene.frame_end = 59; scene.frame_set(39)
scene.render.engine = 'CYCLES'
scene.render.resolution_percentage = 50
scene.render.dither_intensity = 0.0
scene.cycles.use_denoising = False
scene.cycles.samples = 128
scene.cycles.sampling_pattern = 'TABULATED_SOBOL'
scene.cycles.use_adaptive_sampling = False
scene.cycles.use_light_tree = False
scene.cycles.blur_glossy = 0.0
scene.cycles.sample_clamp_indirect = 0.0
scene.view_settings.view_transform = 'Standard'
bpy.context.view_layer.update()

# ---- added for rendering (the .blend has no active camera and no usable light): camera, sun
cam_auto = bpy.data.cameras.new('AutoCamera')
cam_auto.lens = 50.0
cam_auto.sensor_width = 36.0
cam_auto.clip_end = 1000.0
ob_auto_camera = bpy.data.objects.new('AutoCamera', cam_auto)
scene.collection.objects.link(ob_auto_camera)
ob_auto_camera.location = (15.6976, -21.6173, 13.3454)
ob_auto_camera.rotation_euler = (1.09748, -7.21219e-08, 0.694738)
scene.camera = ob_auto_camera
light_auto_sun = bpy.data.lights.new('AutoSun', 'SUN')
light_auto_sun.energy = 3.0
light_auto_sun.angle = 0.0523599
ob_auto_sun = bpy.data.objects.new('AutoSun', light_auto_sun)
scene.collection.objects.link(ob_auto_sun)
ob_auto_sun.rotation_euler = (0.872665, 0.174533, 0.523599)
bpy.context.view_layer.update()

